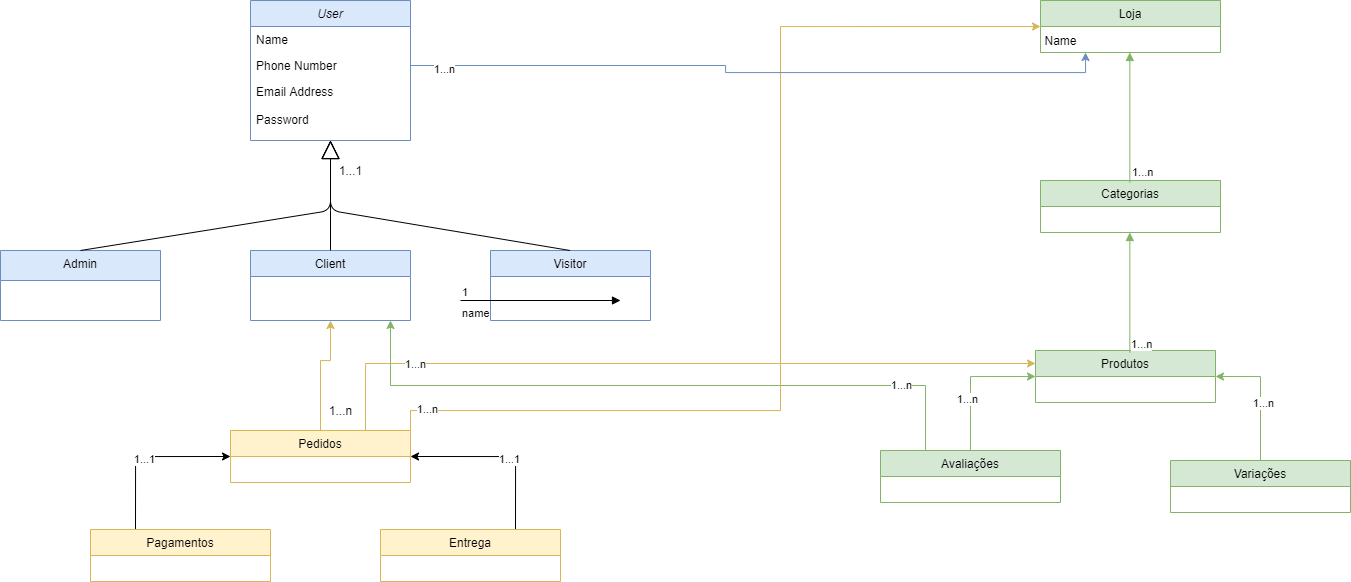

The diagram above was exported from draw.io. Its source (the exported page's mxGraphModel, read from the mxfile embedded in the PNG):
<mxGraphModel dx="1384" dy="731" grid="1" gridSize="10" guides="1" tooltips="1" connect="1" arrows="1" fold="1" page="1" pageScale="1" pageWidth="827" pageHeight="1169" math="0" shadow="0">
  <root>
    <mxCell id="WIyWlLk6GJQsqaUBKTNV-0" />
    <mxCell id="WIyWlLk6GJQsqaUBKTNV-1" parent="WIyWlLk6GJQsqaUBKTNV-0" />
    <mxCell id="zkfFHV4jXpPFQw0GAbJ--0" value="User&#10;" style="swimlane;fontStyle=2;align=center;verticalAlign=top;childLayout=stackLayout;horizontal=1;startSize=26;horizontalStack=0;resizeParent=1;resizeLast=0;collapsible=1;marginBottom=0;rounded=0;shadow=0;strokeWidth=1;fillColor=#dae8fc;strokeColor=#6c8ebf;" parent="WIyWlLk6GJQsqaUBKTNV-1" vertex="1">
      <mxGeometry x="300" y="30" width="160" height="140" as="geometry">
        <mxRectangle x="230" y="140" width="160" height="26" as="alternateBounds" />
      </mxGeometry>
    </mxCell>
    <mxCell id="zkfFHV4jXpPFQw0GAbJ--1" value="Name" style="text;align=left;verticalAlign=top;spacingLeft=4;spacingRight=4;overflow=hidden;rotatable=0;points=[[0,0.5],[1,0.5]];portConstraint=eastwest;" parent="zkfFHV4jXpPFQw0GAbJ--0" vertex="1">
      <mxGeometry y="26" width="160" height="26" as="geometry" />
    </mxCell>
    <mxCell id="zkfFHV4jXpPFQw0GAbJ--2" value="Phone Number" style="text;align=left;verticalAlign=top;spacingLeft=4;spacingRight=4;overflow=hidden;rotatable=0;points=[[0,0.5],[1,0.5]];portConstraint=eastwest;rounded=0;shadow=0;html=0;" parent="zkfFHV4jXpPFQw0GAbJ--0" vertex="1">
      <mxGeometry y="52" width="160" height="26" as="geometry" />
    </mxCell>
    <mxCell id="zkfFHV4jXpPFQw0GAbJ--3" value="Email Address&#10;&#10;Password&#10;" style="text;align=left;verticalAlign=top;spacingLeft=4;spacingRight=4;overflow=hidden;rotatable=0;points=[[0,0.5],[1,0.5]];portConstraint=eastwest;rounded=0;shadow=0;html=0;" parent="zkfFHV4jXpPFQw0GAbJ--0" vertex="1">
      <mxGeometry y="78" width="160" height="52" as="geometry" />
    </mxCell>
    <mxCell id="zkfFHV4jXpPFQw0GAbJ--6" value="Admin&#10;" style="swimlane;fontStyle=0;align=center;verticalAlign=top;childLayout=stackLayout;horizontal=1;startSize=30;horizontalStack=0;resizeParent=1;resizeLast=0;collapsible=1;marginBottom=0;rounded=0;shadow=0;strokeWidth=1;fillColor=#dae8fc;strokeColor=#6c8ebf;" parent="WIyWlLk6GJQsqaUBKTNV-1" vertex="1">
      <mxGeometry x="50" y="280" width="160" height="70" as="geometry">
        <mxRectangle x="130" y="380" width="160" height="26" as="alternateBounds" />
      </mxGeometry>
    </mxCell>
    <mxCell id="zkfFHV4jXpPFQw0GAbJ--13" value="Client&#10;" style="swimlane;fontStyle=0;align=center;verticalAlign=top;childLayout=stackLayout;horizontal=1;startSize=26;horizontalStack=0;resizeParent=1;resizeLast=0;collapsible=1;marginBottom=0;rounded=0;shadow=0;strokeWidth=1;fillColor=#dae8fc;strokeColor=#6c8ebf;" parent="WIyWlLk6GJQsqaUBKTNV-1" vertex="1">
      <mxGeometry x="300" y="280" width="160" height="70" as="geometry">
        <mxRectangle x="340" y="380" width="170" height="26" as="alternateBounds" />
      </mxGeometry>
    </mxCell>
    <mxCell id="ZyEQ0kX9NsJNmGxa9Vgi-1" value="Visitor&#10;" style="swimlane;fontStyle=0;align=center;verticalAlign=top;childLayout=stackLayout;horizontal=1;startSize=26;horizontalStack=0;resizeParent=1;resizeLast=0;collapsible=1;marginBottom=0;rounded=0;shadow=0;strokeWidth=1;fillColor=#dae8fc;strokeColor=#6c8ebf;" vertex="1" parent="WIyWlLk6GJQsqaUBKTNV-1">
      <mxGeometry x="540" y="280" width="160" height="70" as="geometry">
        <mxRectangle x="340" y="380" width="170" height="26" as="alternateBounds" />
      </mxGeometry>
    </mxCell>
    <mxCell id="ZyEQ0kX9NsJNmGxa9Vgi-18" value="&lt;br&gt;" style="endArrow=block;endSize=16;endFill=0;html=1;entryX=0.5;entryY=1;entryDx=0;entryDy=0;exitX=0.5;exitY=0;exitDx=0;exitDy=0;" edge="1" parent="WIyWlLk6GJQsqaUBKTNV-1" source="zkfFHV4jXpPFQw0GAbJ--13" target="zkfFHV4jXpPFQw0GAbJ--0">
      <mxGeometry width="160" relative="1" as="geometry">
        <mxPoint x="330" y="270" as="sourcePoint" />
        <mxPoint x="490" y="270" as="targetPoint" />
        <Array as="points">
          <mxPoint x="380" y="230" />
        </Array>
      </mxGeometry>
    </mxCell>
    <mxCell id="ZyEQ0kX9NsJNmGxa9Vgi-21" value="&lt;br&gt;" style="endArrow=block;endSize=16;endFill=0;html=1;" edge="1" parent="WIyWlLk6GJQsqaUBKTNV-1">
      <mxGeometry width="160" relative="1" as="geometry">
        <mxPoint x="619.5" y="280" as="sourcePoint" />
        <mxPoint x="380" y="170" as="targetPoint" />
        <Array as="points">
          <mxPoint x="380" y="240" />
        </Array>
      </mxGeometry>
    </mxCell>
    <mxCell id="ZyEQ0kX9NsJNmGxa9Vgi-22" value="&lt;br&gt;" style="endArrow=block;endSize=16;endFill=0;html=1;exitX=0.5;exitY=0;exitDx=0;exitDy=0;" edge="1" parent="WIyWlLk6GJQsqaUBKTNV-1" source="zkfFHV4jXpPFQw0GAbJ--6">
      <mxGeometry width="160" relative="1" as="geometry">
        <mxPoint x="330" y="270" as="sourcePoint" />
        <mxPoint x="380" y="170" as="targetPoint" />
        <Array as="points">
          <mxPoint x="380" y="240" />
        </Array>
      </mxGeometry>
    </mxCell>
    <mxCell id="ZyEQ0kX9NsJNmGxa9Vgi-24" value="1...1" style="text;html=1;align=center;verticalAlign=middle;resizable=0;points=[];autosize=1;" vertex="1" parent="WIyWlLk6GJQsqaUBKTNV-1">
      <mxGeometry x="380" y="190" width="40" height="20" as="geometry" />
    </mxCell>
    <mxCell id="ZyEQ0kX9NsJNmGxa9Vgi-25" value="Loja" style="swimlane;fontStyle=0;childLayout=stackLayout;horizontal=1;startSize=26;fillColor=#d5e8d4;horizontalStack=0;resizeParent=1;resizeParentMax=0;resizeLast=0;collapsible=1;marginBottom=0;strokeColor=#82b366;" vertex="1" parent="WIyWlLk6GJQsqaUBKTNV-1">
      <mxGeometry x="1090" y="30" width="180" height="52" as="geometry" />
    </mxCell>
    <mxCell id="ZyEQ0kX9NsJNmGxa9Vgi-30" value="Categorias" style="swimlane;fontStyle=0;childLayout=stackLayout;horizontal=1;startSize=26;fillColor=#d5e8d4;horizontalStack=0;resizeParent=1;resizeParentMax=0;resizeLast=0;collapsible=1;marginBottom=0;strokeColor=#82b366;" vertex="1" parent="WIyWlLk6GJQsqaUBKTNV-1">
      <mxGeometry x="1090" y="210" width="180" height="52" as="geometry" />
    </mxCell>
    <mxCell id="ZyEQ0kX9NsJNmGxa9Vgi-31" value="Produtos" style="swimlane;fontStyle=0;childLayout=stackLayout;horizontal=1;startSize=26;fillColor=#d5e8d4;horizontalStack=0;resizeParent=1;resizeParentMax=0;resizeLast=0;collapsible=1;marginBottom=0;strokeColor=#82b366;" vertex="1" parent="WIyWlLk6GJQsqaUBKTNV-1">
      <mxGeometry x="1085" y="380" width="180" height="52" as="geometry" />
    </mxCell>
    <mxCell id="ZyEQ0kX9NsJNmGxa9Vgi-43" style="edgeStyle=orthogonalEdgeStyle;rounded=0;orthogonalLoop=1;jettySize=auto;html=1;exitX=0.5;exitY=0;exitDx=0;exitDy=0;entryX=0;entryY=0.5;entryDx=0;entryDy=0;fillColor=#d5e8d4;strokeColor=#82b366;" edge="1" parent="WIyWlLk6GJQsqaUBKTNV-1" source="ZyEQ0kX9NsJNmGxa9Vgi-32" target="ZyEQ0kX9NsJNmGxa9Vgi-31">
      <mxGeometry relative="1" as="geometry" />
    </mxCell>
    <mxCell id="ZyEQ0kX9NsJNmGxa9Vgi-45" value="1...n" style="edgeLabel;html=1;align=center;verticalAlign=middle;resizable=0;points=[];" vertex="1" connectable="0" parent="ZyEQ0kX9NsJNmGxa9Vgi-43">
      <mxGeometry x="-0.2515" y="5" relative="1" as="geometry">
        <mxPoint x="1" as="offset" />
      </mxGeometry>
    </mxCell>
    <mxCell id="ZyEQ0kX9NsJNmGxa9Vgi-64" style="edgeStyle=orthogonalEdgeStyle;rounded=0;orthogonalLoop=1;jettySize=auto;html=1;exitX=0.25;exitY=0;exitDx=0;exitDy=0;fillColor=#d5e8d4;strokeColor=#82b366;" edge="1" parent="WIyWlLk6GJQsqaUBKTNV-1" source="ZyEQ0kX9NsJNmGxa9Vgi-32">
      <mxGeometry relative="1" as="geometry">
        <mxPoint x="440" y="350" as="targetPoint" />
      </mxGeometry>
    </mxCell>
    <mxCell id="ZyEQ0kX9NsJNmGxa9Vgi-65" value="1...n" style="edgeLabel;html=1;align=center;verticalAlign=middle;resizable=0;points=[];" vertex="1" connectable="0" parent="ZyEQ0kX9NsJNmGxa9Vgi-64">
      <mxGeometry x="-0.7309" y="-1" relative="1" as="geometry">
        <mxPoint as="offset" />
      </mxGeometry>
    </mxCell>
    <mxCell id="ZyEQ0kX9NsJNmGxa9Vgi-32" value="Avaliações" style="swimlane;fontStyle=0;childLayout=stackLayout;horizontal=1;startSize=26;fillColor=#d5e8d4;horizontalStack=0;resizeParent=1;resizeParentMax=0;resizeLast=0;collapsible=1;marginBottom=0;strokeColor=#82b366;" vertex="1" parent="WIyWlLk6GJQsqaUBKTNV-1">
      <mxGeometry x="930" y="480" width="180" height="52" as="geometry" />
    </mxCell>
    <mxCell id="ZyEQ0kX9NsJNmGxa9Vgi-44" style="edgeStyle=orthogonalEdgeStyle;rounded=0;orthogonalLoop=1;jettySize=auto;html=1;exitX=0.5;exitY=0;exitDx=0;exitDy=0;entryX=1;entryY=0.5;entryDx=0;entryDy=0;fillColor=#d5e8d4;strokeColor=#82b366;" edge="1" parent="WIyWlLk6GJQsqaUBKTNV-1" source="ZyEQ0kX9NsJNmGxa9Vgi-33" target="ZyEQ0kX9NsJNmGxa9Vgi-31">
      <mxGeometry relative="1" as="geometry" />
    </mxCell>
    <mxCell id="ZyEQ0kX9NsJNmGxa9Vgi-46" value="1...n" style="edgeLabel;html=1;align=center;verticalAlign=middle;resizable=0;points=[];" vertex="1" connectable="0" parent="ZyEQ0kX9NsJNmGxa9Vgi-44">
      <mxGeometry x="-0.1025" y="-2" relative="1" as="geometry">
        <mxPoint as="offset" />
      </mxGeometry>
    </mxCell>
    <mxCell id="ZyEQ0kX9NsJNmGxa9Vgi-33" value="Variações" style="swimlane;fontStyle=0;childLayout=stackLayout;horizontal=1;startSize=26;fillColor=#d5e8d4;horizontalStack=0;resizeParent=1;resizeParentMax=0;resizeLast=0;collapsible=1;marginBottom=0;strokeColor=#82b366;" vertex="1" parent="WIyWlLk6GJQsqaUBKTNV-1">
      <mxGeometry x="1220" y="490" width="180" height="52" as="geometry" />
    </mxCell>
    <mxCell id="ZyEQ0kX9NsJNmGxa9Vgi-35" value="Name" style="text;html=1;align=center;verticalAlign=middle;resizable=0;points=[];autosize=1;" vertex="1" parent="WIyWlLk6GJQsqaUBKTNV-1">
      <mxGeometry x="1085" y="60" width="50" height="20" as="geometry" />
    </mxCell>
    <mxCell id="ZyEQ0kX9NsJNmGxa9Vgi-38" value="" style="endArrow=block;endFill=1;html=1;edgeStyle=orthogonalEdgeStyle;align=left;verticalAlign=top;fillColor=#d5e8d4;strokeColor=#82b366;" edge="1" parent="WIyWlLk6GJQsqaUBKTNV-1">
      <mxGeometry x="-1" relative="1" as="geometry">
        <mxPoint x="1179.33" y="212" as="sourcePoint" />
        <mxPoint x="1179.33" y="82" as="targetPoint" />
      </mxGeometry>
    </mxCell>
    <mxCell id="ZyEQ0kX9NsJNmGxa9Vgi-39" value="1...n" style="edgeLabel;resizable=0;html=1;align=left;verticalAlign=bottom;" connectable="0" vertex="1" parent="ZyEQ0kX9NsJNmGxa9Vgi-38">
      <mxGeometry x="-1" relative="1" as="geometry">
        <mxPoint x="0.6700000000000017" y="-2" as="offset" />
      </mxGeometry>
    </mxCell>
    <mxCell id="ZyEQ0kX9NsJNmGxa9Vgi-41" value="" style="endArrow=block;endFill=1;html=1;edgeStyle=orthogonalEdgeStyle;align=left;verticalAlign=top;fillColor=#d5e8d4;strokeColor=#82b366;" edge="1" parent="WIyWlLk6GJQsqaUBKTNV-1">
      <mxGeometry x="-1" relative="1" as="geometry">
        <mxPoint x="1179.33" y="382" as="sourcePoint" />
        <mxPoint x="1179.33" y="262" as="targetPoint" />
      </mxGeometry>
    </mxCell>
    <mxCell id="ZyEQ0kX9NsJNmGxa9Vgi-42" value="1...n" style="edgeLabel;resizable=0;html=1;align=left;verticalAlign=bottom;" connectable="0" vertex="1" parent="ZyEQ0kX9NsJNmGxa9Vgi-41">
      <mxGeometry x="-1" relative="1" as="geometry" />
    </mxCell>
    <mxCell id="ZyEQ0kX9NsJNmGxa9Vgi-54" style="edgeStyle=orthogonalEdgeStyle;rounded=0;orthogonalLoop=1;jettySize=auto;html=1;exitX=0.5;exitY=0;exitDx=0;exitDy=0;entryX=0.5;entryY=1;entryDx=0;entryDy=0;fillColor=#fff2cc;strokeColor=#d6b656;" edge="1" parent="WIyWlLk6GJQsqaUBKTNV-1" source="ZyEQ0kX9NsJNmGxa9Vgi-47" target="zkfFHV4jXpPFQw0GAbJ--13">
      <mxGeometry relative="1" as="geometry">
        <Array as="points">
          <mxPoint x="370" y="390" />
          <mxPoint x="380" y="390" />
        </Array>
      </mxGeometry>
    </mxCell>
    <mxCell id="ZyEQ0kX9NsJNmGxa9Vgi-61" style="edgeStyle=orthogonalEdgeStyle;rounded=0;orthogonalLoop=1;jettySize=auto;html=1;exitX=0.75;exitY=0;exitDx=0;exitDy=0;entryX=0;entryY=0.25;entryDx=0;entryDy=0;fillColor=#fff2cc;strokeColor=#d6b656;" edge="1" parent="WIyWlLk6GJQsqaUBKTNV-1" source="ZyEQ0kX9NsJNmGxa9Vgi-47" target="ZyEQ0kX9NsJNmGxa9Vgi-31">
      <mxGeometry relative="1" as="geometry" />
    </mxCell>
    <mxCell id="ZyEQ0kX9NsJNmGxa9Vgi-62" value="1...n" style="edgeLabel;html=1;align=center;verticalAlign=middle;resizable=0;points=[];" vertex="1" connectable="0" parent="ZyEQ0kX9NsJNmGxa9Vgi-61">
      <mxGeometry x="-0.6863" relative="1" as="geometry">
        <mxPoint as="offset" />
      </mxGeometry>
    </mxCell>
    <mxCell id="ZyEQ0kX9NsJNmGxa9Vgi-66" style="edgeStyle=orthogonalEdgeStyle;rounded=0;orthogonalLoop=1;jettySize=auto;html=1;exitX=1;exitY=0;exitDx=0;exitDy=0;entryX=0;entryY=0.5;entryDx=0;entryDy=0;fillColor=#fff2cc;strokeColor=#d6b656;" edge="1" parent="WIyWlLk6GJQsqaUBKTNV-1" source="ZyEQ0kX9NsJNmGxa9Vgi-47" target="ZyEQ0kX9NsJNmGxa9Vgi-25">
      <mxGeometry relative="1" as="geometry">
        <Array as="points">
          <mxPoint x="460" y="440" />
          <mxPoint x="830" y="440" />
          <mxPoint x="830" y="56" />
        </Array>
      </mxGeometry>
    </mxCell>
    <mxCell id="ZyEQ0kX9NsJNmGxa9Vgi-67" value="1...n" style="edgeLabel;html=1;align=center;verticalAlign=middle;resizable=0;points=[];" vertex="1" connectable="0" parent="ZyEQ0kX9NsJNmGxa9Vgi-66">
      <mxGeometry x="-0.9305" y="2" relative="1" as="geometry">
        <mxPoint as="offset" />
      </mxGeometry>
    </mxCell>
    <mxCell id="ZyEQ0kX9NsJNmGxa9Vgi-47" value="Pedidos" style="swimlane;fontStyle=0;childLayout=stackLayout;horizontal=1;startSize=26;fillColor=#fff2cc;horizontalStack=0;resizeParent=1;resizeParentMax=0;resizeLast=0;collapsible=1;marginBottom=0;strokeColor=#d6b656;" vertex="1" parent="WIyWlLk6GJQsqaUBKTNV-1">
      <mxGeometry x="280" y="460" width="180" height="52" as="geometry" />
    </mxCell>
    <mxCell id="ZyEQ0kX9NsJNmGxa9Vgi-50" style="edgeStyle=orthogonalEdgeStyle;rounded=0;orthogonalLoop=1;jettySize=auto;html=1;exitX=0.25;exitY=0;exitDx=0;exitDy=0;entryX=0;entryY=0.5;entryDx=0;entryDy=0;" edge="1" parent="WIyWlLk6GJQsqaUBKTNV-1" source="ZyEQ0kX9NsJNmGxa9Vgi-48" target="ZyEQ0kX9NsJNmGxa9Vgi-47">
      <mxGeometry relative="1" as="geometry" />
    </mxCell>
    <mxCell id="ZyEQ0kX9NsJNmGxa9Vgi-52" value="1...1" style="edgeLabel;html=1;align=center;verticalAlign=middle;resizable=0;points=[];" vertex="1" connectable="0" parent="ZyEQ0kX9NsJNmGxa9Vgi-50">
      <mxGeometry x="-0.0358" y="-2" relative="1" as="geometry">
        <mxPoint as="offset" />
      </mxGeometry>
    </mxCell>
    <mxCell id="ZyEQ0kX9NsJNmGxa9Vgi-48" value="Pagamentos" style="swimlane;fontStyle=0;childLayout=stackLayout;horizontal=1;startSize=26;fillColor=#fff2cc;horizontalStack=0;resizeParent=1;resizeParentMax=0;resizeLast=0;collapsible=1;marginBottom=0;strokeColor=#d6b656;" vertex="1" parent="WIyWlLk6GJQsqaUBKTNV-1">
      <mxGeometry x="140" y="559" width="180" height="52" as="geometry" />
    </mxCell>
    <mxCell id="ZyEQ0kX9NsJNmGxa9Vgi-51" style="edgeStyle=orthogonalEdgeStyle;rounded=0;orthogonalLoop=1;jettySize=auto;html=1;exitX=0.75;exitY=0;exitDx=0;exitDy=0;entryX=1;entryY=0.5;entryDx=0;entryDy=0;" edge="1" parent="WIyWlLk6GJQsqaUBKTNV-1" source="ZyEQ0kX9NsJNmGxa9Vgi-49" target="ZyEQ0kX9NsJNmGxa9Vgi-47">
      <mxGeometry relative="1" as="geometry" />
    </mxCell>
    <mxCell id="ZyEQ0kX9NsJNmGxa9Vgi-53" value="1...1" style="edgeLabel;html=1;align=center;verticalAlign=middle;resizable=0;points=[];" vertex="1" connectable="0" parent="ZyEQ0kX9NsJNmGxa9Vgi-51">
      <mxGeometry x="-0.1056" y="2" relative="1" as="geometry">
        <mxPoint as="offset" />
      </mxGeometry>
    </mxCell>
    <mxCell id="ZyEQ0kX9NsJNmGxa9Vgi-49" value="Entrega" style="swimlane;fontStyle=0;childLayout=stackLayout;horizontal=1;startSize=26;fillColor=#fff2cc;horizontalStack=0;resizeParent=1;resizeParentMax=0;resizeLast=0;collapsible=1;marginBottom=0;strokeColor=#d6b656;" vertex="1" parent="WIyWlLk6GJQsqaUBKTNV-1">
      <mxGeometry x="430" y="559" width="180" height="52" as="geometry" />
    </mxCell>
    <mxCell id="ZyEQ0kX9NsJNmGxa9Vgi-55" value="1...n" style="text;html=1;align=center;verticalAlign=middle;resizable=0;points=[];autosize=1;" vertex="1" parent="WIyWlLk6GJQsqaUBKTNV-1">
      <mxGeometry x="370" y="430" width="40" height="20" as="geometry" />
    </mxCell>
    <mxCell id="ZyEQ0kX9NsJNmGxa9Vgi-57" value="name" style="endArrow=block;endFill=1;html=1;edgeStyle=orthogonalEdgeStyle;align=left;verticalAlign=top;" edge="1" parent="WIyWlLk6GJQsqaUBKTNV-1">
      <mxGeometry x="-1" relative="1" as="geometry">
        <mxPoint x="510" y="330" as="sourcePoint" />
        <mxPoint x="670" y="330" as="targetPoint" />
      </mxGeometry>
    </mxCell>
    <mxCell id="ZyEQ0kX9NsJNmGxa9Vgi-58" value="1" style="edgeLabel;resizable=0;html=1;align=left;verticalAlign=bottom;" connectable="0" vertex="1" parent="ZyEQ0kX9NsJNmGxa9Vgi-57">
      <mxGeometry x="-1" relative="1" as="geometry" />
    </mxCell>
    <mxCell id="ZyEQ0kX9NsJNmGxa9Vgi-69" style="edgeStyle=orthogonalEdgeStyle;rounded=0;orthogonalLoop=1;jettySize=auto;html=1;exitX=1;exitY=0.5;exitDx=0;exitDy=0;entryX=0.25;entryY=1;entryDx=0;entryDy=0;fillColor=#dae8fc;strokeColor=#6c8ebf;" edge="1" parent="WIyWlLk6GJQsqaUBKTNV-1" source="zkfFHV4jXpPFQw0GAbJ--2" target="ZyEQ0kX9NsJNmGxa9Vgi-25">
      <mxGeometry relative="1" as="geometry" />
    </mxCell>
    <mxCell id="ZyEQ0kX9NsJNmGxa9Vgi-70" value="1...n" style="edgeLabel;html=1;align=center;verticalAlign=middle;resizable=0;points=[];" vertex="1" connectable="0" parent="ZyEQ0kX9NsJNmGxa9Vgi-69">
      <mxGeometry x="-0.9051" y="-3" relative="1" as="geometry">
        <mxPoint as="offset" />
      </mxGeometry>
    </mxCell>
  </root>
</mxGraphModel>